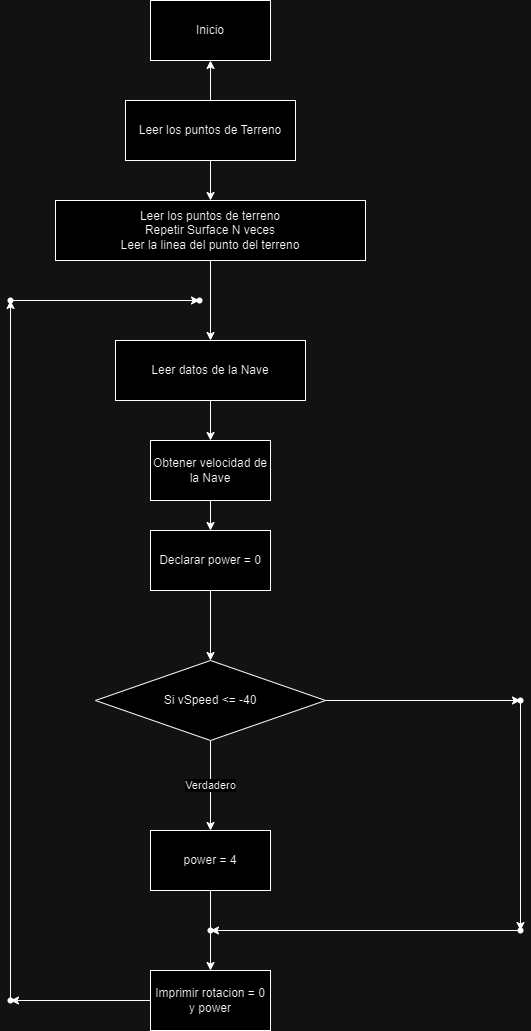

The diagram above was exported from draw.io. Its source (the exported page's mxGraphModel, read from the mxfile embedded in the PNG):
<mxGraphModel dx="1008" dy="592" grid="1" gridSize="10" guides="1" tooltips="1" connect="1" arrows="1" fold="1" page="1" pageScale="1" pageWidth="827" pageHeight="1169" math="0" shadow="0">
  <root>
    <mxCell id="0" />
    <mxCell id="1" parent="0" />
    <mxCell id="d_GhwPUOrdxLjpWoSg0t-3" value="" style="edgeStyle=orthogonalEdgeStyle;rounded=0;orthogonalLoop=1;jettySize=auto;html=1;" edge="1" parent="1" source="d_GhwPUOrdxLjpWoSg0t-1" target="d_GhwPUOrdxLjpWoSg0t-2">
      <mxGeometry relative="1" as="geometry" />
    </mxCell>
    <mxCell id="d_GhwPUOrdxLjpWoSg0t-5" value="" style="edgeStyle=orthogonalEdgeStyle;rounded=0;orthogonalLoop=1;jettySize=auto;html=1;" edge="1" parent="1" source="d_GhwPUOrdxLjpWoSg0t-1" target="d_GhwPUOrdxLjpWoSg0t-4">
      <mxGeometry relative="1" as="geometry" />
    </mxCell>
    <mxCell id="d_GhwPUOrdxLjpWoSg0t-1" value="Leer los puntos de Terreno" style="rounded=0;whiteSpace=wrap;html=1;" vertex="1" parent="1">
      <mxGeometry x="350" y="280" width="170" height="60" as="geometry" />
    </mxCell>
    <mxCell id="d_GhwPUOrdxLjpWoSg0t-2" value="Inicio" style="whiteSpace=wrap;html=1;rounded=0;" vertex="1" parent="1">
      <mxGeometry x="375" y="180" width="120" height="60" as="geometry" />
    </mxCell>
    <mxCell id="d_GhwPUOrdxLjpWoSg0t-7" value="" style="edgeStyle=orthogonalEdgeStyle;rounded=0;orthogonalLoop=1;jettySize=auto;html=1;" edge="1" parent="1" source="d_GhwPUOrdxLjpWoSg0t-4" target="d_GhwPUOrdxLjpWoSg0t-6">
      <mxGeometry relative="1" as="geometry" />
    </mxCell>
    <mxCell id="d_GhwPUOrdxLjpWoSg0t-4" value="Leer los puntos de terreno&lt;br&gt;Repetir Surface N veces&lt;br&gt;Leer la linea del punto del terreno" style="whiteSpace=wrap;html=1;rounded=0;" vertex="1" parent="1">
      <mxGeometry x="280" y="380" width="310" height="60" as="geometry" />
    </mxCell>
    <mxCell id="d_GhwPUOrdxLjpWoSg0t-9" value="" style="edgeStyle=orthogonalEdgeStyle;rounded=0;orthogonalLoop=1;jettySize=auto;html=1;" edge="1" parent="1" source="d_GhwPUOrdxLjpWoSg0t-6" target="d_GhwPUOrdxLjpWoSg0t-8">
      <mxGeometry relative="1" as="geometry" />
    </mxCell>
    <mxCell id="d_GhwPUOrdxLjpWoSg0t-6" value="Leer datos de la Nave" style="whiteSpace=wrap;html=1;rounded=0;" vertex="1" parent="1">
      <mxGeometry x="340" y="520" width="190" height="60" as="geometry" />
    </mxCell>
    <mxCell id="d_GhwPUOrdxLjpWoSg0t-11" value="" style="edgeStyle=orthogonalEdgeStyle;rounded=0;orthogonalLoop=1;jettySize=auto;html=1;" edge="1" parent="1" source="d_GhwPUOrdxLjpWoSg0t-8" target="d_GhwPUOrdxLjpWoSg0t-10">
      <mxGeometry relative="1" as="geometry" />
    </mxCell>
    <mxCell id="d_GhwPUOrdxLjpWoSg0t-8" value="Obtener velocidad de la Nave" style="whiteSpace=wrap;html=1;rounded=0;" vertex="1" parent="1">
      <mxGeometry x="375" y="620" width="120" height="60" as="geometry" />
    </mxCell>
    <mxCell id="d_GhwPUOrdxLjpWoSg0t-13" value="" style="edgeStyle=orthogonalEdgeStyle;rounded=0;orthogonalLoop=1;jettySize=auto;html=1;" edge="1" parent="1" source="d_GhwPUOrdxLjpWoSg0t-10" target="d_GhwPUOrdxLjpWoSg0t-12">
      <mxGeometry relative="1" as="geometry" />
    </mxCell>
    <mxCell id="d_GhwPUOrdxLjpWoSg0t-10" value="Declarar power = 0" style="whiteSpace=wrap;html=1;rounded=0;" vertex="1" parent="1">
      <mxGeometry x="375" y="710" width="120" height="60" as="geometry" />
    </mxCell>
    <mxCell id="d_GhwPUOrdxLjpWoSg0t-15" value="Verdadero" style="edgeStyle=orthogonalEdgeStyle;rounded=0;orthogonalLoop=1;jettySize=auto;html=1;" edge="1" parent="1" source="d_GhwPUOrdxLjpWoSg0t-12" target="d_GhwPUOrdxLjpWoSg0t-14">
      <mxGeometry relative="1" as="geometry" />
    </mxCell>
    <mxCell id="d_GhwPUOrdxLjpWoSg0t-19" value="" style="edgeStyle=orthogonalEdgeStyle;rounded=0;orthogonalLoop=1;jettySize=auto;html=1;" edge="1" parent="1" source="d_GhwPUOrdxLjpWoSg0t-12" target="d_GhwPUOrdxLjpWoSg0t-18">
      <mxGeometry relative="1" as="geometry" />
    </mxCell>
    <mxCell id="d_GhwPUOrdxLjpWoSg0t-12" value="Si vSpeed &amp;lt;= -40" style="rhombus;whiteSpace=wrap;html=1;rounded=0;" vertex="1" parent="1">
      <mxGeometry x="320" y="840" width="230" height="80" as="geometry" />
    </mxCell>
    <mxCell id="d_GhwPUOrdxLjpWoSg0t-17" value="" style="edgeStyle=orthogonalEdgeStyle;rounded=0;orthogonalLoop=1;jettySize=auto;html=1;" edge="1" parent="1" source="d_GhwPUOrdxLjpWoSg0t-14" target="d_GhwPUOrdxLjpWoSg0t-16">
      <mxGeometry relative="1" as="geometry" />
    </mxCell>
    <mxCell id="d_GhwPUOrdxLjpWoSg0t-14" value="power = 4" style="whiteSpace=wrap;html=1;rounded=0;" vertex="1" parent="1">
      <mxGeometry x="375" y="1010" width="120" height="60" as="geometry" />
    </mxCell>
    <mxCell id="d_GhwPUOrdxLjpWoSg0t-26" value="" style="edgeStyle=orthogonalEdgeStyle;rounded=0;orthogonalLoop=1;jettySize=auto;html=1;" edge="1" parent="1" source="d_GhwPUOrdxLjpWoSg0t-16" target="d_GhwPUOrdxLjpWoSg0t-25">
      <mxGeometry relative="1" as="geometry" />
    </mxCell>
    <mxCell id="d_GhwPUOrdxLjpWoSg0t-16" value="Imprimir rotacion = 0 y power" style="whiteSpace=wrap;html=1;rounded=0;" vertex="1" parent="1">
      <mxGeometry x="375" y="1150" width="120" height="60" as="geometry" />
    </mxCell>
    <mxCell id="d_GhwPUOrdxLjpWoSg0t-21" value="" style="edgeStyle=orthogonalEdgeStyle;rounded=0;orthogonalLoop=1;jettySize=auto;html=1;" edge="1" parent="1" source="d_GhwPUOrdxLjpWoSg0t-18" target="d_GhwPUOrdxLjpWoSg0t-20">
      <mxGeometry relative="1" as="geometry" />
    </mxCell>
    <mxCell id="d_GhwPUOrdxLjpWoSg0t-18" value="" style="shape=waypoint;sketch=0;size=6;pointerEvents=1;points=[];fillColor=default;resizable=0;rotatable=0;perimeter=centerPerimeter;snapToPoint=1;rounded=0;" vertex="1" parent="1">
      <mxGeometry x="735" y="870" width="20" height="20" as="geometry" />
    </mxCell>
    <mxCell id="d_GhwPUOrdxLjpWoSg0t-23" value="" style="edgeStyle=orthogonalEdgeStyle;rounded=0;orthogonalLoop=1;jettySize=auto;html=1;" edge="1" parent="1" source="d_GhwPUOrdxLjpWoSg0t-20" target="d_GhwPUOrdxLjpWoSg0t-22">
      <mxGeometry relative="1" as="geometry" />
    </mxCell>
    <mxCell id="d_GhwPUOrdxLjpWoSg0t-20" value="" style="shape=waypoint;sketch=0;size=6;pointerEvents=1;points=[];fillColor=default;resizable=0;rotatable=0;perimeter=centerPerimeter;snapToPoint=1;rounded=0;" vertex="1" parent="1">
      <mxGeometry x="735" y="1100" width="20" height="20" as="geometry" />
    </mxCell>
    <mxCell id="d_GhwPUOrdxLjpWoSg0t-22" value="" style="shape=waypoint;sketch=0;size=6;pointerEvents=1;points=[];fillColor=default;resizable=0;rotatable=0;perimeter=centerPerimeter;snapToPoint=1;rounded=0;" vertex="1" parent="1">
      <mxGeometry x="425" y="1100" width="20" height="20" as="geometry" />
    </mxCell>
    <mxCell id="d_GhwPUOrdxLjpWoSg0t-28" value="" style="edgeStyle=orthogonalEdgeStyle;rounded=0;orthogonalLoop=1;jettySize=auto;html=1;" edge="1" parent="1" source="d_GhwPUOrdxLjpWoSg0t-25" target="d_GhwPUOrdxLjpWoSg0t-27">
      <mxGeometry relative="1" as="geometry" />
    </mxCell>
    <mxCell id="d_GhwPUOrdxLjpWoSg0t-25" value="" style="shape=waypoint;sketch=0;size=6;pointerEvents=1;points=[];fillColor=default;resizable=0;rotatable=0;perimeter=centerPerimeter;snapToPoint=1;rounded=0;" vertex="1" parent="1">
      <mxGeometry x="225" y="1170" width="20" height="20" as="geometry" />
    </mxCell>
    <mxCell id="d_GhwPUOrdxLjpWoSg0t-30" value="" style="edgeStyle=orthogonalEdgeStyle;rounded=0;orthogonalLoop=1;jettySize=auto;html=1;" edge="1" parent="1" source="d_GhwPUOrdxLjpWoSg0t-27" target="d_GhwPUOrdxLjpWoSg0t-29">
      <mxGeometry relative="1" as="geometry" />
    </mxCell>
    <mxCell id="d_GhwPUOrdxLjpWoSg0t-27" value="" style="shape=waypoint;sketch=0;size=6;pointerEvents=1;points=[];fillColor=default;resizable=0;rotatable=0;perimeter=centerPerimeter;snapToPoint=1;rounded=0;" vertex="1" parent="1">
      <mxGeometry x="225" y="470" width="20" height="20" as="geometry" />
    </mxCell>
    <mxCell id="d_GhwPUOrdxLjpWoSg0t-29" value="" style="shape=waypoint;sketch=0;size=6;pointerEvents=1;points=[];fillColor=default;resizable=0;rotatable=0;perimeter=centerPerimeter;snapToPoint=1;rounded=0;" vertex="1" parent="1">
      <mxGeometry x="414" y="470" width="20" height="20" as="geometry" />
    </mxCell>
  </root>
</mxGraphModel>